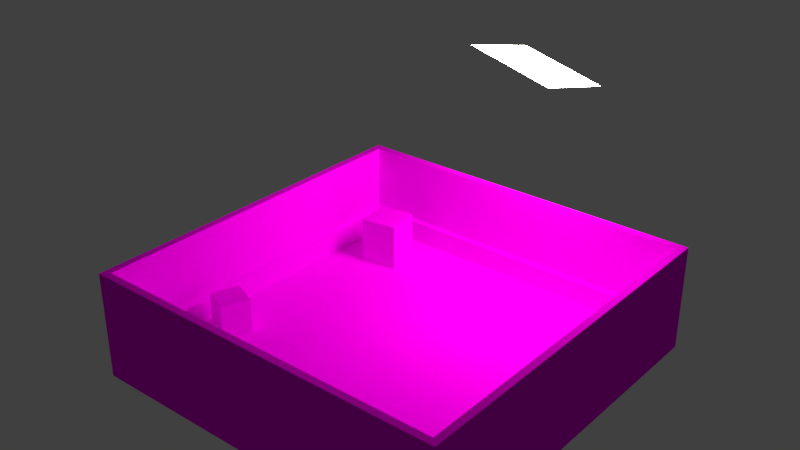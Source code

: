 # Source: test_scene_01_cycles.blend  (saved by Blender 2.78.0; exported with 4.5.12 LTS)
import bpy
from mathutils import Matrix  # noqa: F401  (used for matrix-valued properties, if any)

bpy.ops.wm.read_factory_settings(use_empty=True)
scene = bpy.context.scene
scene.name = 'Scene'

# ---- collections
col_collection_1 = bpy.data.collections.new('Collection 1'); scene.collection.children.link(col_collection_1)
col_collection_2 = bpy.data.collections.new('Collection 2'); scene.collection.children.link(col_collection_2)
col_collection_2.hide_render = True
col_collection_2.hide_viewport = True
col_collection_5 = bpy.data.collections.new('Collection 5'); scene.collection.children.link(col_collection_5)
col_collection_5.hide_render = True
col_collection_5.hide_viewport = True

# ---- images (referenced by path relative to the original .blend; pixels are not part of the script)
import os
ASSET_DIR = os.environ.get("B2B_ASSET_DIR", "")  # directory of the original .blend (textures are referenced by path, not embedded)
HERE = os.path.dirname(os.path.abspath(__file__))  # packed textures are extracted next to this script under _unpacked/

def load_image(name, relpath, width, height, colorspace="sRGB"):
    """Load a texture the original file referenced (path relative to the .blend, or extracted next to this script)."""
    p = next((c for c in (os.path.join(HERE, relpath), os.path.join(ASSET_DIR, relpath)) if relpath and os.path.exists(c)), "")
    if p:
        img = bpy.data.images.load(p, check_existing=True)
        img.name = name
    else:  # same state as the original file: an image datablock whose file is absent (Cycles renders it pink)
        img = bpy.data.images.new(name, width, height)
        img.source = "FILE"
        img.filepath = "//" + (relpath or name)
    img.colorspace_settings.name = colorspace
    return img
img_metal_03_jpg = load_image('metal_03.jpg', 'metal_03.jpg', 1024, 1024, 'sRGB')
img_test_scene_lightmap_01 = load_image('test_scene_lightmap_01', 'lightmap_cycles.png', 1024, 1024, 'sRGB')
img_concrete_02_jpg = load_image('concrete_02.jpg', 'concrete_02.jpg', 1024, 1024, 'sRGB')
img_metal_02_jpg = load_image('metal_02.jpg', 'metal_02.jpg', 1024, 1024, 'sRGB')

# ---- materials (node trees are filled in below, after node groups)
mat_emissionplane = bpy.data.materials.new('EmissionPlane')
mat_emissionplane.alpha_threshold = 0.0
mat_emissionplane.roughness = 0.5
mat_metal_01 = bpy.data.materials.new('metal_01')
mat_metal_01.alpha_threshold = 0.0
mat_metal_01.roughness = 0.5
mat_concrete_01 = bpy.data.materials.new('concrete_01')
mat_concrete_01.alpha_threshold = 0.0
mat_concrete_01.roughness = 0.5
mat_concrete_01.line_color = (0.0, 0.0, 0.0, 1.0)
mat_metal_02 = bpy.data.materials.new('metal_02')
mat_metal_02.alpha_threshold = 0.0
mat_metal_02.roughness = 0.5
mat_bake_white = bpy.data.materials.new('bake_white')
mat_bake_white.alpha_threshold = 0.0
mat_bake_white.diffuse_color = (1.0, 1.0, 1.0, 1.0)
mat_bake_white.roughness = 0.5

# ---- material node trees
mat_emissionplane.use_nodes = True; mat_emissionplane.node_tree.nodes.clear()
_N = mat_emissionplane.node_tree.nodes; _L = mat_emissionplane.node_tree.links
n0 = _N.new('ShaderNodeOutputMaterial'); n0.name = 'Material Output'; n0.location = (300, 300)
n1 = _N.new('ShaderNodeEmission'); n1.name = 'Emission'; n1.location = (10, 300)
n1.inputs[0].default_value = (0.8, 0.7461, 0.6541, 1.0)
n1.inputs[1].default_value = 40.0
_L.new(n1.outputs[0], n0.inputs[0])
n0.is_active_output = True
mat_metal_01.use_nodes = True; mat_metal_01.node_tree.nodes.clear()
_N = mat_metal_01.node_tree.nodes; _L = mat_metal_01.node_tree.links
n0 = _N.new('ShaderNodeUVMap'); n0.name = 'UV Map'; n0.location = (-485, 386)
n0.uv_map = 'mainMap'
n1 = _N.new('ShaderNodeTexImage'); n1.name = 'Image Texture'; n1.location = (-225, 426)
n1.width = 161
n1.image = img_metal_03_jpg
n2 = _N.new('ShaderNodeUVMap'); n2.name = 'UV Map.001'; n2.location = (-475, 101)
n2.uv_map = 'lightMap'
n3 = _N.new('ShaderNodeBsdfDiffuse'); n3.name = 'Diffuse BSDF'; n3.location = (208, 323)
n4 = _N.new('ShaderNodeMix'); n4.name = 'Mix'; n4.location = (8, 117)
n4.data_type = 'RGBA'
n4.blend_type = 'OVERLAY'
n5 = _N.new('ShaderNodeEmission'); n5.name = 'Emission'; n5.location = (209, 167)
n6 = _N.new('ShaderNodeOutputMaterial'); n6.name = 'Material Output'; n6.location = (470, 240)
n7 = _N.new('ShaderNodeTexImage'); n7.name = 'Image Texture.002'; n7.location = (-252, 46)
n7.width = 140
n7.image = img_test_scene_lightmap_01
_L.new(n1.outputs[0], n3.inputs[0])
_L.new(n0.outputs[0], n1.inputs[0])
_L.new(n2.outputs[0], n7.inputs[0])
_L.new(n7.outputs[0], n4.inputs[7])
_L.new(n1.outputs[0], n4.inputs[6])
_L.new(n4.outputs[2], n5.inputs[0])
_L.new(n3.outputs[0], n6.inputs[0])
n6.is_active_output = True
mat_concrete_01.use_nodes = True; mat_concrete_01.node_tree.nodes.clear()
_N = mat_concrete_01.node_tree.nodes; _L = mat_concrete_01.node_tree.links
n0 = _N.new('ShaderNodeUVMap'); n0.name = 'UV Map'; n0.location = (-440, 340)
n0.uv_map = 'mainMap'
n1 = _N.new('ShaderNodeTexImage'); n1.name = 'Image Texture'; n1.location = (-220, 440)
n1.width = 140
n1.image = img_concrete_02_jpg
n2 = _N.new('ShaderNodeUVMap'); n2.name = 'UV Map.001'; n2.location = (-437, 108)
n2.uv_map = 'lightMap'
n3 = _N.new('ShaderNodeMix'); n3.name = 'Mix'; n3.location = (-1, 74)
n3.data_type = 'RGBA'
n3.blend_type = 'OVERLAY'
n4 = _N.new('ShaderNodeEmission'); n4.name = 'Emission'; n4.location = (193, 128)
n5 = _N.new('ShaderNodeOutputMaterial'); n5.name = 'Material Output'; n5.location = (487, 196)
n6 = _N.new('ShaderNodeBsdfDiffuse'); n6.name = 'Diffuse BSDF'; n6.location = (180, 288)
n7 = _N.new('ShaderNodeTexImage'); n7.name = 'Image Texture.002'; n7.location = (-235, 87)
n7.width = 140
n7.image = img_test_scene_lightmap_01
_L.new(n1.outputs[0], n6.inputs[0])
_L.new(n0.outputs[0], n1.inputs[0])
_L.new(n2.outputs[0], n7.inputs[0])
_L.new(n7.outputs[0], n3.inputs[7])
_L.new(n3.outputs[2], n4.inputs[0])
_L.new(n1.outputs[0], n3.inputs[6])
_L.new(n6.outputs[0], n5.inputs[0])
n5.is_active_output = True
mat_metal_02.use_nodes = True; mat_metal_02.node_tree.nodes.clear()
_N = mat_metal_02.node_tree.nodes; _L = mat_metal_02.node_tree.links
n0 = _N.new('ShaderNodeUVMap'); n0.name = 'UV Map'; n0.location = (-440, 240)
n0.uv_map = 'mainMap'
n1 = _N.new('ShaderNodeUVMap'); n1.name = 'UV Map.001'; n1.location = (-437, 108)
n1.uv_map = 'lightMap'
n2 = _N.new('ShaderNodeEmission'); n2.name = 'Emission'; n2.location = (193, 120)
n3 = _N.new('ShaderNodeTexImage'); n3.name = 'Image Texture'; n3.location = (-200, 360)
n3.width = 140
n3.image = img_metal_02_jpg
n4 = _N.new('ShaderNodeOutputMaterial'); n4.name = 'Material Output'; n4.location = (459, 183)
n5 = _N.new('ShaderNodeBsdfDiffuse'); n5.name = 'Diffuse BSDF'; n5.location = (189, 264)
n6 = _N.new('ShaderNodeMix'); n6.name = 'Mix'; n6.location = (-1, 92)
n6.data_type = 'RGBA'
n6.blend_type = 'OVERLAY'
n7 = _N.new('ShaderNodeTexImage'); n7.name = 'Image Texture.002'; n7.location = (-230, 81)
n7.width = 140
n7.image = img_test_scene_lightmap_01
_L.new(n3.outputs[0], n5.inputs[0])
_L.new(n0.outputs[0], n3.inputs[0])
_L.new(n1.outputs[0], n7.inputs[0])
_L.new(n7.outputs[0], n6.inputs[7])
_L.new(n6.outputs[2], n2.inputs[0])
_L.new(n3.outputs[0], n6.inputs[6])
_L.new(n5.outputs[0], n4.inputs[0])
n4.is_active_output = True

# ---- world
world_world = bpy.data.worlds.new('World'); scene.world = world_world
world_world.color = (0.05088, 0.05088, 0.05088)
world_world.use_sun_shadow = False
world_world.sun_shadow_jitter_overblur = 0.0
world_world.cycles.sampling_method = 'MANUAL'
world_world.light_settings.distance = 3.0

# ---- lights
light_hemi = bpy.data.lights.new('Hemi', 'SUN')
light_hemi.transmission_factor = 0.0
light_hemi.angle = 0.1993
light_hemi.energy = 1.0
light_hemi.shadow_buffer_clip_start = 0.5
light_hemi.shadow_soft_size = 0.1
light_hemi.shadow_cascade_max_distance = 1000.0
light_spot = bpy.data.lights.new('Spot', 'SPOT')
light_spot.transmission_factor = 0.0
light_spot.energy = 100.0
light_spot.shadow_buffer_clip_start = 0.5
light_spot.shadow_soft_size = 0.1
light_spot.shadow_maximum_resolution = 0.006
light_spot.use_absolute_resolution = True
light_spot.spot_blend = 0.5426
light_spot.spot_size = 1.148
light_point = bpy.data.lights.new('Point', 'POINT')
light_point.transmission_factor = 0.0
light_point.energy = 100.0
light_point.shadow_buffer_clip_start = 0.5
light_point.shadow_soft_size = 0.1
light_point.shadow_maximum_resolution = 0.006
light_point.use_absolute_resolution = True

# ---- meshes
me_plane = bpy.data.meshes.new('Plane')
me_plane.from_pydata([(3.261, 3.261, -3.102e-07), (-3.261, 3.261, 1.503e-07), (3.261, -3.261, -1.503e-07), (-3.261, -3.261, 3.102e-07)], [], [(0, 2, 3, 1)])
me_plane.materials.append(mat_emissionplane)
me_plane.use_remesh_preserve_volume = False
me_plane.use_remesh_preserve_attributes = False
me_plane.use_mirror_vertex_groups = False
me_plane.update()
me_cube = bpy.data.meshes.new('Cube')
me_cube.from_pydata([(13.92, 13.92, -1.0), (13.92, -13.92, -1.0), (-13.92, -13.92, -1.0), (-13.92, 13.92, -1.0), (13.12, 13.12, 0.0), (13.12, -13.12, 0.0), (-13.12, -13.12, 0.0), (-13.12, 13.12, 0.0), (13.92, 13.92, 7.008), (13.92, -13.92, 7.008), (-13.92, 13.92, 7.008), (-13.92, -13.92, 7.008), (13.37, 13.37, 7.008), (13.37, -13.37, 7.008), (-13.37, 13.37, 7.008), (-13.37, -13.37, 7.008), (-8.022, 11.14, 0.0), (-7.558, 8.346, 0.0), (-10.35, 7.882, 0.0), (-10.81, 10.67, 0.0), (-8.022, 11.14, 3.636), (-7.558, 8.346, 3.636), (-10.81, 10.67, 3.636), (-10.35, 7.882, 3.636), (-9.304, -5.168, 0.0), (-10.11, -7.189, 0.0), (-12.13, -6.383, 0.0), (-11.32, -4.362, 0.0), (-9.304, -5.168, 2.797), (-10.11, -7.189, 2.797), (-11.32, -4.362, 2.797), (-12.13, -6.383, 2.797), (13.12, 13.12, 1.688), (13.12, -13.12, 1.688), (-13.12, -13.12, 1.688), (-13.12, 13.12, 1.688), (-13.37, -13.37, 1.857), (-13.37, 13.37, 1.857), (13.37, 13.37, 1.857), (13.37, -13.37, 1.857), (-9.459, -9.383, 0.0), (-10.93, -9.752, 0.0), (-11.29, -8.285, 0.0), (-9.828, -7.916, 0.0), (-9.459, -9.383, 1.743), (-10.93, -9.752, 1.743), (-9.828, -7.916, 1.743), (-11.29, -8.285, 1.743)], [], [(26, 25, 29, 31), (4, 7, 6, 5), (3, 10, 8, 0), (2, 11, 10, 3), (1, 9, 11, 2), (38, 39, 13, 12), (39, 36, 15, 13), (12, 13, 9, 8), (14, 12, 8, 10), (13, 15, 11, 9), (15, 14, 10, 11), (36, 37, 14, 15), (37, 38, 12, 14), (28, 30, 31, 29), (20, 22, 23, 21), (18, 17, 21, 23), (17, 16, 20, 21), (19, 18, 23, 22), (16, 19, 22, 20), (25, 24, 28, 29), (27, 26, 31, 30), (24, 27, 30, 28), (7, 4, 32, 35), (6, 7, 35, 34), (5, 6, 34, 33), (4, 5, 33, 32), (35, 32, 38, 37), (34, 35, 37, 36), (33, 34, 36, 39), (32, 33, 39, 38), (0, 8, 9, 1), (42, 41, 45, 47), (44, 46, 47, 45), (41, 40, 44, 45), (43, 42, 47, 46), (40, 43, 46, 44)])
me_cube.polygons.foreach_set('material_index', [0, 2, 1, 1, 1, 1, 1, 1, 1, 1, 1, 1, 1, 0, 0, 0, 0, 0, 0, 0, 0, 0, 0, 0, 0, 0, 0, 0, 0, 0, 1, 0, 0, 0, 0, 0])
_uv = me_cube.uv_layers.new(name='mainMap')
_uv.uv.foreach_set('vector', [-0.2539, 0.6607, 0.2135, 0.6607, 0.2135, 1.262, -0.2539, 1.262, 2.149, 3.103, -1.145, 3.103, -1.145, -2.103, 2.149, -2.103, -8.82, 2.411, -8.82, 1.848, -6.39, 1.848, -6.39, 2.411, -6.066, 2.412, -6.066, 1.85, -3.636, 1.85, -3.636, 2.412, -4.571, 2.41, -4.571, 1.847, -2.141, 1.847, -2.141, 2.41, -7.357, 1.448, -5.024, 1.448, -5.024, 1.81, -7.357, 1.81, -4.522, 1.447, -2.189, 1.447, -2.189, 1.808, -4.522, 1.808, -7.357, 1.81, -5.024, 1.81, -4.975, 1.849, -7.405, 1.849, -8.771, 1.809, -6.438, 1.809, -6.39, 1.848, -8.82, 1.848, -4.522, 1.808, -2.189, 1.808, -2.141, 1.847, -4.571, 1.847, -6.018, 1.811, -3.685, 1.811, -3.636, 1.85, -6.066, 1.85, -6.018, 1.449, -3.685, 1.449, -3.685, 1.811, -6.018, 1.811, -8.771, 1.447, -6.438, 1.447, -6.438, 1.809, -8.771, 1.809, 0.681, 1.262, 0.681, 1.729, 0.2135, 1.729, 0.2135, 1.262, 1.103, 0.05203, 1.103, 0.66, 0.4947, 0.66, 0.4947, 0.05203, -0.1134, -0.7292, 0.4947, -0.7292, 0.4947, 0.05203, -0.1134, 0.05203, 0.4947, -0.7292, 1.103, -0.7292, 1.103, 0.05203, 0.4947, 0.05203, -0.7214, -0.7292, -0.1134, -0.7292, -0.1134, 0.05203, -0.7214, 0.05203, 1.103, -0.7292, 1.711, -0.7292, 1.711, 0.05203, 1.103, 0.05203, 0.2135, 0.6607, 0.681, 0.6607, 0.681, 1.262, 0.2135, 1.262, -0.7214, 0.6607, -0.2539, 0.6607, -0.2539, 1.262, -0.7214, 1.262, 0.681, 0.6607, 1.148, 0.6607, 1.148, 1.262, 0.681, 1.262, -1.736, 0.2269, 2.675, 0.2265, 2.675, 0.5102, -1.736, 0.5106, -1.736, 0.5897, 2.675, 0.5894, 2.675, 0.8731, -1.736, 0.8735, 2.699, 0.2251, -1.712, 0.2255, -1.712, -0.05825, 2.699, -0.05864, 2.699, 1.314, -1.712, 1.314, -1.712, 1.03, 2.699, 1.03, -1.736, 0.5106, 2.675, 0.5102, 2.739, 0.5883, -1.777, 0.5883, -1.736, 0.8735, 2.675, 0.8731, 2.739, 0.9512, -1.777, 0.9512, 2.699, -0.05864, -1.712, -0.05825, -1.777, -0.1364, 2.739, -0.1364, 2.699, 1.03, -1.712, 1.03, -1.777, 0.9522, 2.739, 0.9522, -7.405, 2.411, -7.405, 1.849, -4.975, 1.849, -4.975, 2.411, -0.2539, 0.6607, 0.2135, 0.6607, 0.2135, 1.262, -0.2539, 1.262, 0.681, 1.262, 0.681, 1.729, 0.2135, 1.729, 0.2135, 1.262, 0.2135, 0.6607, 0.681, 0.6607, 0.681, 1.262, 0.2135, 1.262, -0.7214, 0.6607, -0.2539, 0.6607, -0.2539, 1.262, -0.7214, 1.262, 0.681, 0.6607, 1.148, 0.6607, 1.148, 1.262, 0.681, 1.262])
_uv.active_render = True
_uv = me_cube.uv_layers.new(name='lightMap')
_uv.uv.foreach_set('vector', [0.5748, 0.876, 0.5465, 0.876, 0.5465, 0.9365, 0.5748, 0.9365, 0.4838, 0.001001, 0.001001, 0.001001, 0.001001, 0.499, 0.4838, 0.499, 0.4838, 0.749, 0.4838, 0.626, 0.001001, 0.626, 0.001001, 0.749, 0.6051, 0.001001, 0.4858, 0.001001, 0.4858, 0.499, 0.6051, 0.499, 0.4838, 0.874, 0.4838, 0.751, 0.001001, 0.751, 0.001001, 0.874, 0.7263, 0.499, 0.7263, 0.001001, 0.6071, 0.001001, 0.6071, 0.499, 0.001001, 0.999, 0.4838, 0.999, 0.4838, 0.876, 0.001001, 0.876, 0.8778, 0.499, 0.8778, 0.001001, 0.8495, 0.001001, 0.8495, 0.499, 0.4858, 0.6865, 0.9687, 0.6865, 0.9687, 0.6573, 0.4858, 0.6573, 0.9081, 0.499, 0.9081, 0.001001, 0.8798, 0.001001, 0.8798, 0.499, 0.4858, 0.6552, 0.9687, 0.6552, 0.9687, 0.626, 0.4858, 0.626, 0.8475, 0.499, 0.8475, 0.001001, 0.7283, 0.001001, 0.7283, 0.499, 0.4858, 0.624, 0.9687, 0.624, 0.9687, 0.501, 0.4858, 0.501, 0.6657, 0.876, 0.6374, 0.876, 0.6374, 0.9052, 0.6657, 0.9052, 0.7263, 0.8135, 0.6677, 0.8135, 0.6677, 0.874, 0.7263, 0.874, 0.6657, 0.8135, 0.6071, 0.8135, 0.6071, 0.874, 0.6657, 0.874, 0.7869, 0.8135, 0.7283, 0.8135, 0.7283, 0.874, 0.7869, 0.874, 0.5445, 0.8135, 0.4858, 0.8135, 0.4858, 0.874, 0.5445, 0.874, 0.8475, 0.8135, 0.7889, 0.8135, 0.7889, 0.874, 0.8475, 0.874, 0.8778, 0.8135, 0.8495, 0.8135, 0.8495, 0.874, 0.8778, 0.874, 0.5445, 0.9052, 0.5445, 0.876, 0.4858, 0.876, 0.4858, 0.9052, 0.6051, 0.876, 0.5768, 0.876, 0.5768, 0.9365, 0.6051, 0.9365, 0.4858, 0.7802, 0.9687, 0.7802, 0.9687, 0.751, 0.4858, 0.751, 0.9687, 0.499, 0.9687, 0.001001, 0.9404, 0.001001, 0.9404, 0.499, 0.4858, 0.749, 0.9687, 0.749, 0.9687, 0.7198, 0.4858, 0.7198, 0.9384, 0.499, 0.9384, 0.001001, 0.9101, 0.001001, 0.9101, 0.499, 0.4858, 0.7177, 0.9687, 0.7177, 0.9687, 0.6885, 0.4858, 0.6885, 0.999, 0.499, 0.999, 0.001001, 0.9707, 0.001001, 0.9707, 0.499, 0.4858, 0.8115, 0.9687, 0.8115, 0.9687, 0.7823, 0.4858, 0.7823, 0.999, 0.999, 0.999, 0.501, 0.9707, 0.501, 0.9707, 0.999, 0.4838, 0.624, 0.4838, 0.501, 0.001001, 0.501, 0.001001, 0.624, 0.6354, 0.876, 0.6071, 0.876, 0.6071, 0.9052, 0.6354, 0.9052, 0.6051, 0.8448, 0.5768, 0.8448, 0.5768, 0.874, 0.6051, 0.874, 0.5748, 0.8448, 0.5465, 0.8448, 0.5465, 0.874, 0.5748, 0.874, 0.6051, 0.8135, 0.5768, 0.8135, 0.5768, 0.8427, 0.6051, 0.8427, 0.5748, 0.8135, 0.5465, 0.8135, 0.5465, 0.8427, 0.5748, 0.8427])
me_cube.materials.append(mat_metal_01)
me_cube.materials.append(mat_concrete_01)
me_cube.materials.append(mat_metal_02)
me_cube.use_remesh_preserve_volume = False
me_cube.use_remesh_preserve_attributes = False
me_cube.use_mirror_vertex_groups = False
me_cube.use_paint_bone_selection = False
me_cube.use_paint_mask = True
me_cube.update()
me_cube_002 = bpy.data.meshes.new('Cube.002')
me_cube_002.from_pydata([(13.92, 13.92, -1.0), (13.92, -13.92, -1.0), (-13.92, -13.92, -1.0), (-13.92, 13.92, -1.0), (13.12, 13.12, 0.0), (13.12, -13.12, 0.0), (-13.12, -13.12, 0.0), (-13.12, 13.12, 0.0), (13.92, 13.92, 7.008), (13.92, -13.92, 7.008), (-13.92, 13.92, 7.008), (-13.92, -13.92, 7.008), (13.37, 13.37, 7.008), (13.37, -13.37, 7.008), (-13.37, 13.37, 7.008), (-13.37, -13.37, 7.008), (-8.022, 11.14, 0.0), (-7.558, 8.346, 0.0), (-10.35, 7.882, 0.0), (-10.81, 10.67, 0.0), (-8.022, 11.14, 3.636), (-7.558, 8.346, 3.636), (-10.81, 10.67, 3.636), (-10.35, 7.882, 3.636), (-9.304, -5.168, 0.0), (-10.11, -7.189, 0.0), (-12.13, -6.383, 0.0), (-11.32, -4.362, 0.0), (-9.304, -5.168, 2.797), (-10.11, -7.189, 2.797), (-11.32, -4.362, 2.797), (-12.13, -6.383, 2.797), (13.12, 13.12, 1.688), (13.12, -13.12, 1.688), (-13.12, -13.12, 1.688), (-13.12, 13.12, 1.688), (-13.37, -13.37, 1.857), (-13.37, 13.37, 1.857), (13.37, 13.37, 1.857), (13.37, -13.37, 1.857), (-9.459, -9.383, 0.0), (-10.93, -9.752, 0.0), (-11.29, -8.285, 0.0), (-9.828, -7.916, 0.0), (-9.459, -9.383, 1.743), (-10.93, -9.752, 1.743), (-9.828, -7.916, 1.743), (-11.29, -8.285, 1.743)], [], [(26, 25, 29, 31), (4, 7, 6, 5), (3, 10, 8, 0), (2, 11, 10, 3), (1, 9, 11, 2), (38, 39, 13, 12), (39, 36, 15, 13), (12, 13, 9, 8), (14, 12, 8, 10), (13, 15, 11, 9), (15, 14, 10, 11), (36, 37, 14, 15), (37, 38, 12, 14), (28, 30, 31, 29), (20, 22, 23, 21), (18, 17, 21, 23), (17, 16, 20, 21), (19, 18, 23, 22), (16, 19, 22, 20), (25, 24, 28, 29), (27, 26, 31, 30), (24, 27, 30, 28), (7, 4, 32, 35), (6, 7, 35, 34), (5, 6, 34, 33), (4, 5, 33, 32), (35, 32, 38, 37), (34, 35, 37, 36), (33, 34, 36, 39), (32, 33, 39, 38), (0, 8, 9, 1), (42, 41, 45, 47), (44, 46, 47, 45), (41, 40, 44, 45), (43, 42, 47, 46), (40, 43, 46, 44)])
_uv = me_cube_002.uv_layers.new(name='mainMap')
_uv.uv.foreach_set('vector', [-0.2539, 0.6607, 0.2135, 0.6607, 0.2135, 1.262, -0.2539, 1.262, 2.149, 3.103, -1.145, 3.103, -1.145, -2.103, 2.149, -2.103, -8.82, 2.411, -8.82, 1.848, -6.39, 1.848, -6.39, 2.411, -6.066, 2.412, -6.066, 1.85, -3.636, 1.85, -3.636, 2.412, -4.571, 2.41, -4.571, 1.847, -2.141, 1.847, -2.141, 2.41, -7.357, 1.448, -5.024, 1.448, -5.024, 1.81, -7.357, 1.81, -4.522, 1.447, -2.189, 1.447, -2.189, 1.808, -4.522, 1.808, -7.357, 1.81, -5.024, 1.81, -4.975, 1.849, -7.405, 1.849, -8.771, 1.809, -6.438, 1.809, -6.39, 1.848, -8.82, 1.848, -4.522, 1.808, -2.189, 1.808, -2.141, 1.847, -4.571, 1.847, -6.018, 1.811, -3.685, 1.811, -3.636, 1.85, -6.066, 1.85, -6.018, 1.449, -3.685, 1.449, -3.685, 1.811, -6.018, 1.811, -8.771, 1.447, -6.438, 1.447, -6.438, 1.809, -8.771, 1.809, 0.681, 1.262, 0.681, 1.729, 0.2135, 1.729, 0.2135, 1.262, 1.103, 0.05203, 1.103, 0.66, 0.4947, 0.66, 0.4947, 0.05203, -0.1134, -0.7292, 0.4947, -0.7292, 0.4947, 0.05203, -0.1134, 0.05203, 0.4947, -0.7292, 1.103, -0.7292, 1.103, 0.05203, 0.4947, 0.05203, -0.7214, -0.7292, -0.1134, -0.7292, -0.1134, 0.05203, -0.7214, 0.05203, 1.103, -0.7292, 1.711, -0.7292, 1.711, 0.05203, 1.103, 0.05203, 0.2135, 0.6607, 0.681, 0.6607, 0.681, 1.262, 0.2135, 1.262, -0.7214, 0.6607, -0.2539, 0.6607, -0.2539, 1.262, -0.7214, 1.262, 0.681, 0.6607, 1.148, 0.6607, 1.148, 1.262, 0.681, 1.262, -1.736, 0.2269, 2.675, 0.2265, 2.675, 0.5102, -1.736, 0.5106, -1.736, 0.5897, 2.675, 0.5894, 2.675, 0.8731, -1.736, 0.8735, 2.699, 0.2251, -1.712, 0.2255, -1.712, -0.05825, 2.699, -0.05864, 2.699, 1.314, -1.712, 1.314, -1.712, 1.03, 2.699, 1.03, -1.736, 0.5106, 2.675, 0.5102, 2.739, 0.5883, -1.777, 0.5883, -1.736, 0.8735, 2.675, 0.8731, 2.739, 0.9512, -1.777, 0.9512, 2.699, -0.05864, -1.712, -0.05825, -1.777, -0.1364, 2.739, -0.1364, 2.699, 1.03, -1.712, 1.03, -1.777, 0.9522, 2.739, 0.9522, -7.405, 2.411, -7.405, 1.849, -4.975, 1.849, -4.975, 2.411, -0.2539, 0.6607, 0.2135, 0.6607, 0.2135, 1.262, -0.2539, 1.262, 0.681, 1.262, 0.681, 1.729, 0.2135, 1.729, 0.2135, 1.262, 0.2135, 0.6607, 0.681, 0.6607, 0.681, 1.262, 0.2135, 1.262, -0.7214, 0.6607, -0.2539, 0.6607, -0.2539, 1.262, -0.7214, 1.262, 0.681, 0.6607, 1.148, 0.6607, 1.148, 1.262, 0.681, 1.262])
_uv.active_render = True
_uv = me_cube_002.uv_layers.new(name='lightMap')
_uv.uv.foreach_set('vector', [0.5748, 0.876, 0.5465, 0.876, 0.5465, 0.9365, 0.5748, 0.9365, 0.4838, 0.001001, 0.001001, 0.001001, 0.001001, 0.499, 0.4838, 0.499, 0.4838, 0.749, 0.4838, 0.626, 0.001001, 0.626, 0.001001, 0.749, 0.6051, 0.001001, 0.4858, 0.001001, 0.4858, 0.499, 0.6051, 0.499, 0.4838, 0.874, 0.4838, 0.751, 0.001001, 0.751, 0.001001, 0.874, 0.7263, 0.499, 0.7263, 0.001001, 0.6071, 0.001001, 0.6071, 0.499, 0.001001, 0.999, 0.4838, 0.999, 0.4838, 0.876, 0.001001, 0.876, 0.8778, 0.499, 0.8778, 0.001001, 0.8495, 0.001001, 0.8495, 0.499, 0.4858, 0.6865, 0.9687, 0.6865, 0.9687, 0.6573, 0.4858, 0.6573, 0.9081, 0.499, 0.9081, 0.001001, 0.8798, 0.001001, 0.8798, 0.499, 0.4858, 0.6552, 0.9687, 0.6552, 0.9687, 0.626, 0.4858, 0.626, 0.8475, 0.499, 0.8475, 0.001001, 0.7283, 0.001001, 0.7283, 0.499, 0.4858, 0.624, 0.9687, 0.624, 0.9687, 0.501, 0.4858, 0.501, 0.6657, 0.876, 0.6374, 0.876, 0.6374, 0.9052, 0.6657, 0.9052, 0.7263, 0.8135, 0.6677, 0.8135, 0.6677, 0.874, 0.7263, 0.874, 0.6657, 0.8135, 0.6071, 0.8135, 0.6071, 0.874, 0.6657, 0.874, 0.7869, 0.8135, 0.7283, 0.8135, 0.7283, 0.874, 0.7869, 0.874, 0.5445, 0.8135, 0.4858, 0.8135, 0.4858, 0.874, 0.5445, 0.874, 0.8475, 0.8135, 0.7889, 0.8135, 0.7889, 0.874, 0.8475, 0.874, 0.8778, 0.8135, 0.8495, 0.8135, 0.8495, 0.874, 0.8778, 0.874, 0.5445, 0.9052, 0.5445, 0.876, 0.4858, 0.876, 0.4858, 0.9052, 0.6051, 0.876, 0.5768, 0.876, 0.5768, 0.9365, 0.6051, 0.9365, 0.4858, 0.7802, 0.9687, 0.7802, 0.9687, 0.751, 0.4858, 0.751, 0.9687, 0.499, 0.9687, 0.001001, 0.9404, 0.001001, 0.9404, 0.499, 0.4858, 0.749, 0.9687, 0.749, 0.9687, 0.7198, 0.4858, 0.7198, 0.9384, 0.499, 0.9384, 0.001001, 0.9101, 0.001001, 0.9101, 0.499, 0.4858, 0.7177, 0.9687, 0.7177, 0.9687, 0.6885, 0.4858, 0.6885, 0.999, 0.499, 0.999, 0.001001, 0.9707, 0.001001, 0.9707, 0.499, 0.4858, 0.8115, 0.9687, 0.8115, 0.9687, 0.7823, 0.4858, 0.7823, 0.999, 0.999, 0.999, 0.501, 0.9707, 0.501, 0.9707, 0.999, 0.4838, 0.624, 0.4838, 0.501, 0.001001, 0.501, 0.001001, 0.624, 0.6354, 0.876, 0.6071, 0.876, 0.6071, 0.9052, 0.6354, 0.9052, 0.6051, 0.8448, 0.5768, 0.8448, 0.5768, 0.874, 0.6051, 0.874, 0.5748, 0.8448, 0.5465, 0.8448, 0.5465, 0.874, 0.5748, 0.874, 0.6051, 0.8135, 0.5768, 0.8135, 0.5768, 0.8427, 0.6051, 0.8427, 0.5748, 0.8135, 0.5465, 0.8135, 0.5465, 0.8427, 0.5748, 0.8427])
me_cube_002.materials.append(mat_bake_white)
me_cube_002.use_remesh_preserve_volume = False
me_cube_002.use_remesh_preserve_attributes = False
me_cube_002.use_mirror_vertex_groups = False
me_cube_002.update()

# ---- objects
ob_plane = bpy.data.objects.new('Plane', me_plane)
ob_cube = bpy.data.objects.new('Cube', me_cube)
ob_hemi = bpy.data.objects.new('Hemi', light_hemi)
ob_spot = bpy.data.objects.new('Spot', light_spot)
ob_point = bpy.data.objects.new('Point', light_point)
ob_cube_004 = bpy.data.objects.new('Cube.004', me_cube_002)

# ---- transforms, parenting, visibility, modifiers, constraints
ob_plane.location = (3.648, 9.657, 18.82)
ob_plane.rotation_euler = (-0.2552, 0.2104, -0.07373)
ob_plane.lineart.crease_threshold = 0.0
ob_cube.location = (0.0, 0.0, 0.0)
ob_cube.lock_rotations_4d = False
ob_cube.empty_display_type = 'ARROWS'
ob_cube.lineart.crease_threshold = 0.0
ob_hemi.location = (-0.5091, 1.813, 7.794)
ob_hemi.lineart.crease_threshold = 0.0
ob_spot.location = (13.04, 20.24, 23.89)
ob_spot.rotation_euler = (-0.6535, 0.2647, -0.264)
ob_spot.lineart.crease_threshold = 0.0
ob_point.location = (10.85, -10.29, 8.543)
ob_point.lineart.crease_threshold = 0.0
ob_cube_004.location = (0.0, 0.0, 0.0)
ob_cube_004.lock_rotations_4d = False
ob_cube_004.empty_display_type = 'ARROWS'
ob_cube_004.lineart.crease_threshold = 0.0

# ---- collection membership
col_collection_1.objects.link(ob_plane)
col_collection_1.objects.link(ob_cube)
col_collection_2.objects.link(ob_hemi)
col_collection_2.objects.link(ob_spot)
col_collection_2.objects.link(ob_point)
col_collection_5.objects.link(ob_cube_004)

# ---- scene / render settings (as saved in the file)
scene.frame_start = 1; scene.frame_end = 250; scene.frame_set(53)
scene.render.engine = 'CYCLES'
scene.render.resolution_percentage = 50
scene.render.dither_intensity = 0.0
scene.cycles.use_denoising = False
scene.cycles.samples = 128
scene.cycles.sampling_pattern = 'TABULATED_SOBOL'
scene.cycles.light_sampling_threshold = 0.0
scene.cycles.use_adaptive_sampling = False
scene.cycles.use_light_tree = False
scene.cycles.blur_glossy = 0.0
scene.cycles.sample_clamp_indirect = 0.0
scene.cycles.bake_type = 'ENVIRONMENT'
scene.view_settings.view_transform = 'Standard'
bpy.context.view_layer.update()

# ---- added for rendering (the .blend has no active camera): camera
cam_auto = bpy.data.cameras.new('AutoCamera')
cam_auto.lens = 50.0
cam_auto.sensor_width = 36.0
cam_auto.clip_end = 1000.0
ob_auto_camera = bpy.data.objects.new('AutoCamera', cam_auto)
scene.collection.objects.link(ob_auto_camera)
ob_auto_camera.location = (41.4249, -49.7099, 42.7907)
ob_auto_camera.rotation_euler = (1.09748, -7.21219e-08, 0.694738)
scene.camera = ob_auto_camera
bpy.context.view_layer.update()
